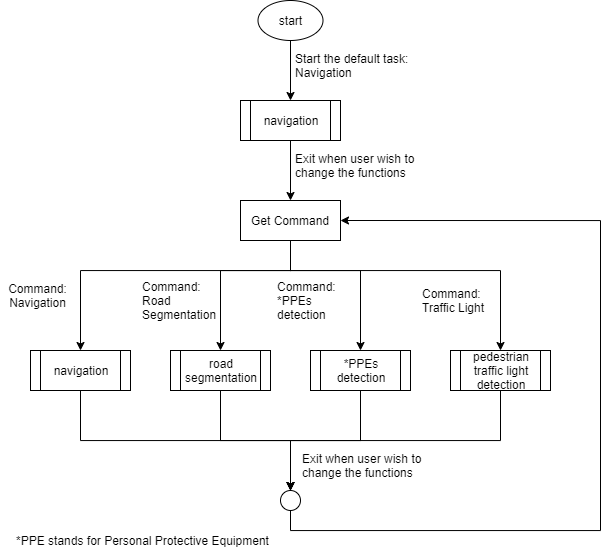

The diagram above was exported from draw.io. Its source (the exported page's mxGraphModel, read from the mxfile embedded in the PNG):
<mxGraphModel dx="1202" dy="509" grid="1" gridSize="10" guides="1" tooltips="1" connect="1" arrows="1" fold="1" page="1" pageScale="1" pageWidth="850" pageHeight="1100" math="0" shadow="0">
  <root>
    <mxCell id="0" />
    <mxCell id="1" parent="0" />
    <mxCell id="4T5X3z8HdeP826cig73R-12" style="edgeStyle=orthogonalEdgeStyle;rounded=0;orthogonalLoop=1;jettySize=auto;html=1;exitX=0.5;exitY=1;exitDx=0;exitDy=0;entryX=0.5;entryY=0;entryDx=0;entryDy=0;" edge="1" parent="1" target="4T5X3z8HdeP826cig73R-6">
      <mxGeometry relative="1" as="geometry">
        <mxPoint x="400" y="260" as="sourcePoint" />
        <Array as="points">
          <mxPoint x="400" y="290" />
          <mxPoint x="190" y="290" />
        </Array>
      </mxGeometry>
    </mxCell>
    <mxCell id="4T5X3z8HdeP826cig73R-13" style="edgeStyle=orthogonalEdgeStyle;rounded=0;orthogonalLoop=1;jettySize=auto;html=1;exitX=0.5;exitY=1;exitDx=0;exitDy=0;entryX=0.5;entryY=0;entryDx=0;entryDy=0;" edge="1" parent="1" target="4T5X3z8HdeP826cig73R-7">
      <mxGeometry relative="1" as="geometry">
        <mxPoint x="400" y="260" as="sourcePoint" />
        <Array as="points">
          <mxPoint x="400" y="290" />
          <mxPoint x="330" y="290" />
        </Array>
      </mxGeometry>
    </mxCell>
    <mxCell id="4T5X3z8HdeP826cig73R-14" style="edgeStyle=orthogonalEdgeStyle;rounded=0;orthogonalLoop=1;jettySize=auto;html=1;exitX=0.5;exitY=1;exitDx=0;exitDy=0;entryX=0.5;entryY=0;entryDx=0;entryDy=0;" edge="1" parent="1" target="4T5X3z8HdeP826cig73R-8">
      <mxGeometry relative="1" as="geometry">
        <mxPoint x="400" y="260" as="sourcePoint" />
        <Array as="points">
          <mxPoint x="400" y="290" />
          <mxPoint x="470" y="290" />
        </Array>
      </mxGeometry>
    </mxCell>
    <mxCell id="4T5X3z8HdeP826cig73R-15" style="edgeStyle=orthogonalEdgeStyle;rounded=0;orthogonalLoop=1;jettySize=auto;html=1;exitX=0.5;exitY=1;exitDx=0;exitDy=0;entryX=0.5;entryY=0;entryDx=0;entryDy=0;" edge="1" parent="1" target="4T5X3z8HdeP826cig73R-9">
      <mxGeometry relative="1" as="geometry">
        <mxPoint x="400" y="260" as="sourcePoint" />
        <Array as="points">
          <mxPoint x="400" y="290" />
          <mxPoint x="610" y="290" />
        </Array>
      </mxGeometry>
    </mxCell>
    <mxCell id="4T5X3z8HdeP826cig73R-41" style="edgeStyle=orthogonalEdgeStyle;rounded=0;orthogonalLoop=1;jettySize=auto;html=1;exitX=0.5;exitY=1;exitDx=0;exitDy=0;entryX=0.5;entryY=0;entryDx=0;entryDy=0;" edge="1" parent="1" source="4T5X3z8HdeP826cig73R-6" target="4T5X3z8HdeP826cig73R-35">
      <mxGeometry relative="1" as="geometry" />
    </mxCell>
    <mxCell id="4T5X3z8HdeP826cig73R-6" value="navigation" style="shape=process;whiteSpace=wrap;html=1;backgroundOutline=1;" vertex="1" parent="1">
      <mxGeometry x="140" y="370" width="100" height="40" as="geometry" />
    </mxCell>
    <mxCell id="4T5X3z8HdeP826cig73R-37" style="edgeStyle=orthogonalEdgeStyle;rounded=0;orthogonalLoop=1;jettySize=auto;html=1;exitX=0.5;exitY=1;exitDx=0;exitDy=0;entryX=0.5;entryY=0;entryDx=0;entryDy=0;" edge="1" parent="1" source="4T5X3z8HdeP826cig73R-7" target="4T5X3z8HdeP826cig73R-35">
      <mxGeometry relative="1" as="geometry" />
    </mxCell>
    <mxCell id="4T5X3z8HdeP826cig73R-7" value="road segmentation" style="shape=process;whiteSpace=wrap;html=1;backgroundOutline=1;" vertex="1" parent="1">
      <mxGeometry x="280" y="370" width="100" height="40" as="geometry" />
    </mxCell>
    <mxCell id="4T5X3z8HdeP826cig73R-39" style="edgeStyle=orthogonalEdgeStyle;rounded=0;orthogonalLoop=1;jettySize=auto;html=1;exitX=0.5;exitY=1;exitDx=0;exitDy=0;entryX=0.5;entryY=0;entryDx=0;entryDy=0;" edge="1" parent="1" source="4T5X3z8HdeP826cig73R-8" target="4T5X3z8HdeP826cig73R-35">
      <mxGeometry relative="1" as="geometry" />
    </mxCell>
    <mxCell id="4T5X3z8HdeP826cig73R-8" value="*PPEs detection" style="shape=process;whiteSpace=wrap;html=1;backgroundOutline=1;" vertex="1" parent="1">
      <mxGeometry x="420" y="370" width="100" height="40" as="geometry" />
    </mxCell>
    <mxCell id="4T5X3z8HdeP826cig73R-40" style="edgeStyle=orthogonalEdgeStyle;rounded=0;orthogonalLoop=1;jettySize=auto;html=1;exitX=0.5;exitY=1;exitDx=0;exitDy=0;entryX=0.5;entryY=0;entryDx=0;entryDy=0;" edge="1" parent="1" source="4T5X3z8HdeP826cig73R-9" target="4T5X3z8HdeP826cig73R-35">
      <mxGeometry relative="1" as="geometry" />
    </mxCell>
    <mxCell id="4T5X3z8HdeP826cig73R-9" value="pedestrian traffic light detection" style="shape=process;whiteSpace=wrap;html=1;backgroundOutline=1;" vertex="1" parent="1">
      <mxGeometry x="560" y="370" width="100" height="40" as="geometry" />
    </mxCell>
    <mxCell id="4T5X3z8HdeP826cig73R-16" value="Command:&lt;br&gt;Navigation" style="text;html=1;strokeColor=none;fillColor=none;align=center;verticalAlign=middle;whiteSpace=wrap;rounded=0;" vertex="1" parent="1">
      <mxGeometry x="110" y="300" width="75" height="30" as="geometry" />
    </mxCell>
    <mxCell id="4T5X3z8HdeP826cig73R-19" value="Command:&lt;br&gt;Road Segmentation" style="text;html=1;strokeColor=none;fillColor=none;align=left;verticalAlign=middle;whiteSpace=wrap;rounded=0;" vertex="1" parent="1">
      <mxGeometry x="250" y="300" width="80" height="40" as="geometry" />
    </mxCell>
    <mxCell id="4T5X3z8HdeP826cig73R-25" value="Command:&lt;br&gt;*PPEs detection" style="text;html=1;strokeColor=none;fillColor=none;align=left;verticalAlign=middle;whiteSpace=wrap;rounded=0;" vertex="1" parent="1">
      <mxGeometry x="385" y="300" width="80" height="40" as="geometry" />
    </mxCell>
    <mxCell id="4T5X3z8HdeP826cig73R-26" value="Command: Traffic Light" style="text;html=1;strokeColor=none;fillColor=none;align=left;verticalAlign=middle;whiteSpace=wrap;rounded=0;" vertex="1" parent="1">
      <mxGeometry x="530" y="300" width="80" height="40" as="geometry" />
    </mxCell>
    <mxCell id="4T5X3z8HdeP826cig73R-27" value="Exit when user wish to change the functions" style="text;html=1;strokeColor=none;fillColor=none;align=left;verticalAlign=middle;whiteSpace=wrap;rounded=0;" vertex="1" parent="1">
      <mxGeometry x="402.5" y="170" width="135" height="30" as="geometry" />
    </mxCell>
    <mxCell id="4T5X3z8HdeP826cig73R-30" value="Get Command" style="rounded=0;whiteSpace=wrap;html=1;" vertex="1" parent="1">
      <mxGeometry x="350" y="220" width="100" height="40" as="geometry" />
    </mxCell>
    <mxCell id="4T5X3z8HdeP826cig73R-32" style="edgeStyle=orthogonalEdgeStyle;rounded=0;orthogonalLoop=1;jettySize=auto;html=1;exitX=0.5;exitY=1;exitDx=0;exitDy=0;entryX=0.5;entryY=0;entryDx=0;entryDy=0;" edge="1" parent="1" source="4T5X3z8HdeP826cig73R-31" target="4T5X3z8HdeP826cig73R-30">
      <mxGeometry relative="1" as="geometry" />
    </mxCell>
    <mxCell id="4T5X3z8HdeP826cig73R-31" value="navigation" style="shape=process;whiteSpace=wrap;html=1;backgroundOutline=1;" vertex="1" parent="1">
      <mxGeometry x="350" y="120" width="100" height="40" as="geometry" />
    </mxCell>
    <mxCell id="4T5X3z8HdeP826cig73R-42" style="edgeStyle=orthogonalEdgeStyle;rounded=0;orthogonalLoop=1;jettySize=auto;html=1;exitX=0.5;exitY=1;exitDx=0;exitDy=0;entryX=1;entryY=0.5;entryDx=0;entryDy=0;" edge="1" parent="1" source="4T5X3z8HdeP826cig73R-35" target="4T5X3z8HdeP826cig73R-30">
      <mxGeometry relative="1" as="geometry">
        <Array as="points">
          <mxPoint x="400" y="550" />
          <mxPoint x="710" y="550" />
          <mxPoint x="710" y="240" />
        </Array>
      </mxGeometry>
    </mxCell>
    <mxCell id="4T5X3z8HdeP826cig73R-35" value="" style="ellipse;whiteSpace=wrap;html=1;aspect=fixed;" vertex="1" parent="1">
      <mxGeometry x="390" y="510" width="20" height="20" as="geometry" />
    </mxCell>
    <mxCell id="4T5X3z8HdeP826cig73R-43" value="*PPE stands for Personal Protective Equipment" style="text;html=1;strokeColor=none;fillColor=none;align=center;verticalAlign=middle;whiteSpace=wrap;rounded=0;" vertex="1" parent="1">
      <mxGeometry x="110" y="550" width="285" height="20" as="geometry" />
    </mxCell>
    <mxCell id="4T5X3z8HdeP826cig73R-45" style="edgeStyle=orthogonalEdgeStyle;rounded=0;orthogonalLoop=1;jettySize=auto;html=1;exitX=0.5;exitY=1;exitDx=0;exitDy=0;entryX=0.5;entryY=0;entryDx=0;entryDy=0;" edge="1" parent="1" source="4T5X3z8HdeP826cig73R-44" target="4T5X3z8HdeP826cig73R-31">
      <mxGeometry relative="1" as="geometry" />
    </mxCell>
    <mxCell id="4T5X3z8HdeP826cig73R-44" value="start" style="ellipse;whiteSpace=wrap;html=1;" vertex="1" parent="1">
      <mxGeometry x="367.5" y="20" width="65" height="40" as="geometry" />
    </mxCell>
    <mxCell id="4T5X3z8HdeP826cig73R-46" value="Start the default task:&lt;br&gt;Navigation" style="text;html=1;strokeColor=none;fillColor=none;align=left;verticalAlign=middle;whiteSpace=wrap;rounded=0;" vertex="1" parent="1">
      <mxGeometry x="402.5" y="70" width="135" height="30" as="geometry" />
    </mxCell>
    <mxCell id="4T5X3z8HdeP826cig73R-48" value="Exit when user wish to change the functions" style="text;html=1;strokeColor=none;fillColor=none;align=left;verticalAlign=middle;whiteSpace=wrap;rounded=0;" vertex="1" parent="1">
      <mxGeometry x="410" y="470" width="135" height="30" as="geometry" />
    </mxCell>
  </root>
</mxGraphModel>